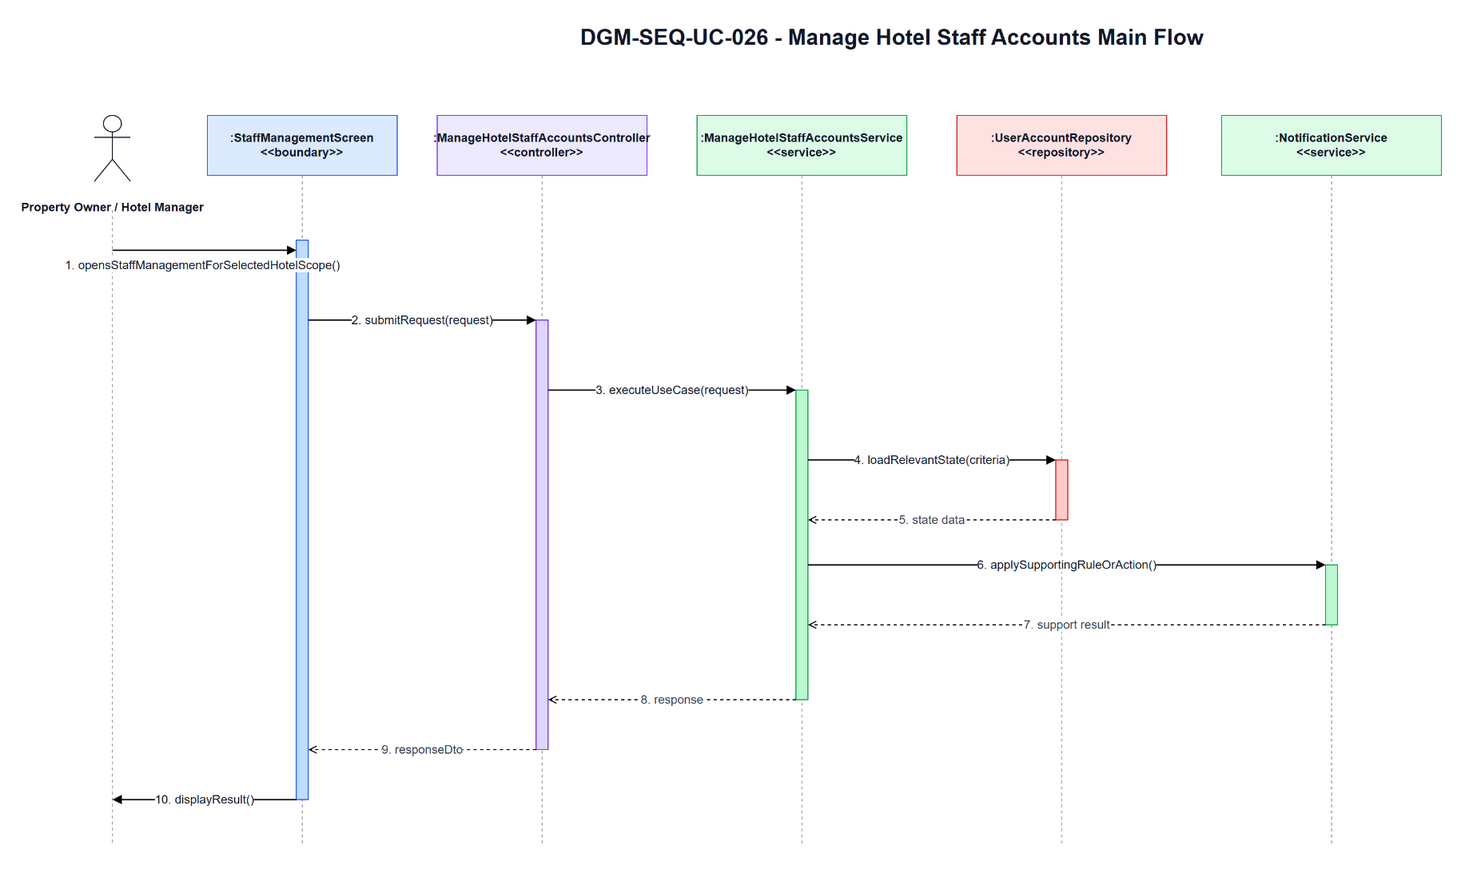

The diagram above was exported from draw.io. Its source (the exported page's mxGraphModel, read from the mxfile embedded in the PNG):
<mxGraphModel dx="2558" dy="522" grid="1" gridSize="10" guides="1" tooltips="1" connect="1" arrows="1" fold="1" page="1" pageScale="1" pageWidth="1700" pageHeight="920" math="0" shadow="0">
  <root>
    <mxCell id="0" />
    <mxCell id="1" parent="0" />
    <mxCell id="title" parent="1" style="text;html=1;strokeColor=none;fillColor=none;align=center;verticalAlign=middle;fontStyle=1;fontSize=22;fontColor=#111827" value="DGM-SEQ-UC-026 - Manage Hotel Staff Accounts Main Flow" vertex="1">
      <mxGeometry height="34" width="900" x="420" y="25" as="geometry" />
    </mxCell>
    <mxCell id="actor-icon" parent="1" style="shape=umlActor;verticalLabelPosition=bottom;verticalAlign=top;html=1;outlineConnect=0;strokeColor=#111827" vertex="1">
      <mxGeometry height="66" width="36" x="72" y="120" as="geometry" />
    </mxCell>
    <mxCell id="actor-label" parent="1" style="text;html=1;strokeColor=none;fillColor=none;align=center;verticalAlign=middle;fontStyle=1;fontSize=12;fontColor=#111827" value="Property Owner / Hotel Manager" vertex="1">
      <mxGeometry height="36" width="140" x="20" y="194" as="geometry" />
    </mxCell>
    <mxCell id="h0" parent="1" style="rounded=0;whiteSpace=wrap;html=1;fillColor=#DBEAFE;strokeColor=#2563EB;fontSize=12;fontStyle=1;fontColor=#111827" value=":StaffManagementScreen&lt;br&gt;&amp;lt;&amp;lt;boundary&amp;gt;&amp;gt;" vertex="1">
      <mxGeometry height="60" width="190" x="185" y="120" as="geometry" />
    </mxCell>
    <mxCell id="h1" parent="1" style="rounded=0;whiteSpace=wrap;html=1;fillColor=#EDE9FE;strokeColor=#7C3AED;fontSize=12;fontStyle=1;fontColor=#111827" value=":ManageHotelStaffAccountsController&lt;br&gt;&amp;lt;&amp;lt;controller&amp;gt;&amp;gt;" vertex="1">
      <mxGeometry height="60" width="210" x="415" y="120" as="geometry" />
    </mxCell>
    <mxCell id="h2" parent="1" style="rounded=0;whiteSpace=wrap;html=1;fillColor=#DCFCE7;strokeColor=#16A34A;fontSize=12;fontStyle=1;fontColor=#111827" value=":ManageHotelStaffAccountsService&lt;br&gt;&amp;lt;&amp;lt;service&amp;gt;&amp;gt;" vertex="1">
      <mxGeometry height="60" width="210" x="675" y="120" as="geometry" />
    </mxCell>
    <mxCell id="h3" parent="1" style="rounded=0;whiteSpace=wrap;html=1;fillColor=#FEE2E2;strokeColor=#DC2626;fontSize=12;fontStyle=1;fontColor=#111827" value=":UserAccountRepository&lt;br&gt;&amp;lt;&amp;lt;repository&amp;gt;&amp;gt;" vertex="1">
      <mxGeometry height="60" width="210" x="935" y="120" as="geometry" />
    </mxCell>
    <mxCell id="h4" parent="1" style="rounded=0;whiteSpace=wrap;html=1;fillColor=#DCFCE7;strokeColor=#16A34A;fontSize=12;fontStyle=1;fontColor=#111827" value=":NotificationService&lt;br&gt;&amp;lt;&amp;lt;service&amp;gt;&amp;gt;" vertex="1">
      <mxGeometry height="60" width="220" x="1200" y="120" as="geometry" />
    </mxCell>
    <mxCell id="l-actor" edge="1" parent="1" style="endArrow=none;html=1;dashed=1;strokeColor=#9CA3AF">
      <mxGeometry relative="1" as="geometry">
        <mxPoint x="90" y="215" as="sourcePoint" />
        <mxPoint x="90" y="850" as="targetPoint" />
      </mxGeometry>
    </mxCell>
    <mxCell id="l0" edge="1" parent="1" style="endArrow=none;html=1;dashed=1;strokeColor=#9CA3AF">
      <mxGeometry relative="1" as="geometry">
        <mxPoint x="280" y="180" as="sourcePoint" />
        <mxPoint x="280" y="850" as="targetPoint" />
      </mxGeometry>
    </mxCell>
    <mxCell id="l1" edge="1" parent="1" style="endArrow=none;html=1;dashed=1;strokeColor=#9CA3AF">
      <mxGeometry relative="1" as="geometry">
        <mxPoint x="520" y="180" as="sourcePoint" />
        <mxPoint x="520" y="850" as="targetPoint" />
      </mxGeometry>
    </mxCell>
    <mxCell id="l2" edge="1" parent="1" style="endArrow=none;html=1;dashed=1;strokeColor=#9CA3AF">
      <mxGeometry relative="1" as="geometry">
        <mxPoint x="780" y="180" as="sourcePoint" />
        <mxPoint x="780" y="850" as="targetPoint" />
      </mxGeometry>
    </mxCell>
    <mxCell id="l3" edge="1" parent="1" style="endArrow=none;html=1;dashed=1;strokeColor=#9CA3AF">
      <mxGeometry relative="1" as="geometry">
        <mxPoint x="1040" y="180" as="sourcePoint" />
        <mxPoint x="1040" y="850" as="targetPoint" />
      </mxGeometry>
    </mxCell>
    <mxCell id="l4" edge="1" parent="1" style="endArrow=none;html=1;dashed=1;strokeColor=#9CA3AF">
      <mxGeometry relative="1" as="geometry">
        <mxPoint x="1310" y="180" as="sourcePoint" />
        <mxPoint x="1310" y="850" as="targetPoint" />
      </mxGeometry>
    </mxCell>
    <mxCell id="a-boundary" parent="1" style="rounded=0;whiteSpace=wrap;html=1;fillColor=#BFDBFE;strokeColor=#2563EB" vertex="1">
      <mxGeometry height="560" width="12" x="274" y="245" as="geometry" />
    </mxCell>
    <mxCell id="a-controller" parent="1" style="rounded=0;whiteSpace=wrap;html=1;fillColor=#DDD6FE;strokeColor=#7C3AED" vertex="1">
      <mxGeometry height="430" width="12" x="514" y="325" as="geometry" />
    </mxCell>
    <mxCell id="a-service" parent="1" style="rounded=0;whiteSpace=wrap;html=1;fillColor=#BBF7D0;strokeColor=#16A34A" vertex="1">
      <mxGeometry height="310" width="12" x="774" y="395" as="geometry" />
    </mxCell>
    <mxCell id="a-repo" parent="1" style="rounded=0;whiteSpace=wrap;html=1;fillColor=#FECACA;strokeColor=#DC2626" vertex="1">
      <mxGeometry height="60" width="12" x="1034" y="465" as="geometry" />
    </mxCell>
    <mxCell id="a-support" parent="1" style="rounded=0;whiteSpace=wrap;html=1;fillColor=#BBF7D0;strokeColor=#16A34A" vertex="1">
      <mxGeometry height="60" width="12" x="1304" y="570" as="geometry" />
    </mxCell>
    <mxCell id="m1" edge="1" parent="1" style="endArrow=block;html=1;rounded=0;strokeWidth=1.3;fontSize=12;fontColor=#111827;labelBackgroundColor=#FFFFFF" value="1. opensStaffManagementForSelectedHotelScope()">
      <mxGeometry relative="1" x="-0.0217" y="-15" as="geometry">
        <mxPoint as="offset" />
        <mxPoint x="90" y="255" as="sourcePoint" />
        <mxPoint x="274" y="255" as="targetPoint" />
      </mxGeometry>
    </mxCell>
    <mxCell id="m2" edge="1" parent="1" style="endArrow=block;html=1;rounded=0;strokeWidth=1.3;fontSize=12;fontColor=#111827;labelBackgroundColor=#FFFFFF" value="2. submitRequest(request)">
      <mxGeometry relative="1" as="geometry">
        <mxPoint x="286" y="325" as="sourcePoint" />
        <mxPoint x="514" y="325" as="targetPoint" />
      </mxGeometry>
    </mxCell>
    <mxCell id="m3" edge="1" parent="1" style="endArrow=block;html=1;rounded=0;strokeWidth=1.3;fontSize=12;fontColor=#111827;labelBackgroundColor=#FFFFFF" value="3. executeUseCase(request)">
      <mxGeometry relative="1" as="geometry">
        <mxPoint x="526" y="395" as="sourcePoint" />
        <mxPoint x="774" y="395" as="targetPoint" />
      </mxGeometry>
    </mxCell>
    <mxCell id="m4" edge="1" parent="1" style="endArrow=block;html=1;rounded=0;strokeWidth=1.3;fontSize=12;fontColor=#111827;labelBackgroundColor=#FFFFFF" value="4. loadRelevantState(criteria)">
      <mxGeometry relative="1" as="geometry">
        <mxPoint x="786" y="465" as="sourcePoint" />
        <mxPoint x="1034" y="465" as="targetPoint" />
      </mxGeometry>
    </mxCell>
    <mxCell id="m5" edge="1" parent="1" style="endArrow=open;endFill=0;dashed=1;html=1;rounded=0;strokeWidth=1.1;fontSize=12;fontColor=#374151;labelBackgroundColor=#FFFFFF" value="5. state data">
      <mxGeometry relative="1" as="geometry">
        <mxPoint x="1034" y="525" as="sourcePoint" />
        <mxPoint x="786" y="525" as="targetPoint" />
      </mxGeometry>
    </mxCell>
    <mxCell id="m6" edge="1" parent="1" style="endArrow=block;html=1;rounded=0;strokeWidth=1.3;fontSize=12;fontColor=#111827;labelBackgroundColor=#FFFFFF" value="6. applySupportingRuleOrAction()">
      <mxGeometry relative="1" as="geometry">
        <mxPoint x="786" y="570" as="sourcePoint" />
        <mxPoint x="1304" y="570" as="targetPoint" />
      </mxGeometry>
    </mxCell>
    <mxCell id="m7" edge="1" parent="1" style="endArrow=open;endFill=0;dashed=1;html=1;rounded=0;strokeWidth=1.1;fontSize=12;fontColor=#374151;labelBackgroundColor=#FFFFFF" value="7. support result">
      <mxGeometry relative="1" as="geometry">
        <mxPoint x="1304" y="630" as="sourcePoint" />
        <mxPoint x="786" y="630" as="targetPoint" />
      </mxGeometry>
    </mxCell>
    <mxCell id="m8" edge="1" parent="1" style="endArrow=open;endFill=0;dashed=1;html=1;rounded=0;strokeWidth=1.1;fontSize=12;fontColor=#374151;labelBackgroundColor=#FFFFFF" value="8. response">
      <mxGeometry relative="1" as="geometry">
        <mxPoint x="774" y="705" as="sourcePoint" />
        <mxPoint x="526" y="705" as="targetPoint" />
      </mxGeometry>
    </mxCell>
    <mxCell id="m9" edge="1" parent="1" style="endArrow=open;endFill=0;dashed=1;html=1;rounded=0;strokeWidth=1.1;fontSize=12;fontColor=#374151;labelBackgroundColor=#FFFFFF" value="9. responseDto">
      <mxGeometry relative="1" as="geometry">
        <mxPoint x="514" y="755" as="sourcePoint" />
        <mxPoint x="286" y="755" as="targetPoint" />
      </mxGeometry>
    </mxCell>
    <mxCell id="m10" edge="1" parent="1" style="endArrow=block;html=1;rounded=0;strokeWidth=1.3;fontSize=12;fontColor=#111827;labelBackgroundColor=#FFFFFF" value="10. displayResult()">
      <mxGeometry relative="1" as="geometry">
        <mxPoint x="274" y="805" as="sourcePoint" />
        <mxPoint x="90" y="805" as="targetPoint" />
      </mxGeometry>
    </mxCell>
  </root>
</mxGraphModel>